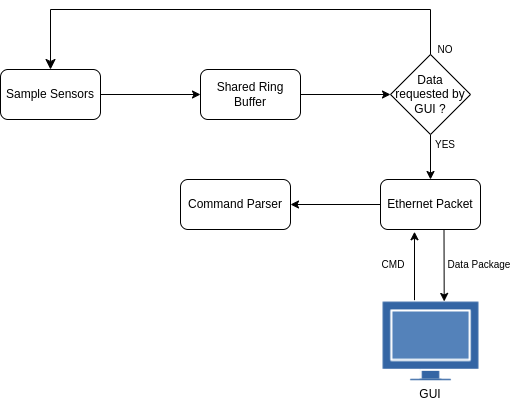

The diagram above was exported from draw.io. Its source (the exported page's mxGraphModel, read from the mxfile embedded in the PNG):
<mxGraphModel dx="766" dy="550" grid="1" gridSize="10" guides="1" tooltips="1" connect="1" arrows="1" fold="1" page="1" pageScale="1" pageWidth="850" pageHeight="1100" math="0" shadow="0">
  <root>
    <mxCell id="0" />
    <mxCell id="1" parent="0" />
    <mxCell id="2" value="Sample Sensors" style="rounded=1;whiteSpace=wrap;html=1;" vertex="1" parent="1">
      <mxGeometry x="80" y="380" width="100" height="50" as="geometry" />
    </mxCell>
    <mxCell id="4" value="" style="endArrow=classic;html=1;exitX=1;exitY=0.5;exitDx=0;exitDy=0;entryX=0;entryY=0.5;entryDx=0;entryDy=0;" edge="1" parent="1" source="2" target="5">
      <mxGeometry width="50" height="50" relative="1" as="geometry">
        <mxPoint x="200" y="410" as="sourcePoint" />
        <mxPoint x="240" y="405" as="targetPoint" />
      </mxGeometry>
    </mxCell>
    <mxCell id="8" value="" style="edgeStyle=none;html=1;" edge="1" parent="1" source="5" target="7">
      <mxGeometry relative="1" as="geometry" />
    </mxCell>
    <mxCell id="5" value="Shared Ring Buffer" style="rounded=1;whiteSpace=wrap;html=1;" vertex="1" parent="1">
      <mxGeometry x="280" y="380" width="100" height="50" as="geometry" />
    </mxCell>
    <mxCell id="10" value="" style="edgeStyle=none;html=1;" edge="1" parent="1" source="7" target="9">
      <mxGeometry relative="1" as="geometry" />
    </mxCell>
    <mxCell id="7" value="Data requested by GUI ?" style="rhombus;whiteSpace=wrap;html=1;" vertex="1" parent="1">
      <mxGeometry x="470" y="365" width="80" height="80" as="geometry" />
    </mxCell>
    <mxCell id="26" value="" style="edgeStyle=none;html=1;" edge="1" parent="1" source="9" target="25">
      <mxGeometry relative="1" as="geometry" />
    </mxCell>
    <mxCell id="9" value="Ethernet Packet" style="rounded=1;whiteSpace=wrap;html=1;" vertex="1" parent="1">
      <mxGeometry x="460" y="490" width="100" height="50" as="geometry" />
    </mxCell>
    <mxCell id="12" value="&lt;span style=&quot;font-size: 10px;&quot;&gt;YES&lt;/span&gt;" style="text;html=1;align=center;verticalAlign=middle;whiteSpace=wrap;rounded=0;" vertex="1" parent="1">
      <mxGeometry x="510" y="450" width="30" height="10" as="geometry" />
    </mxCell>
    <mxCell id="14" value="&lt;span style=&quot;font-size: 10px;&quot;&gt;NO&lt;/span&gt;" style="text;html=1;align=center;verticalAlign=middle;whiteSpace=wrap;rounded=0;" vertex="1" parent="1">
      <mxGeometry x="510" y="355" width="30" height="10" as="geometry" />
    </mxCell>
    <mxCell id="15" value="" style="edgeStyle=segmentEdgeStyle;endArrow=classic;html=1;curved=0;rounded=0;endSize=8;startSize=8;entryX=0.5;entryY=0;entryDx=0;entryDy=0;" edge="1" parent="1" target="2">
      <mxGeometry width="50" height="50" relative="1" as="geometry">
        <mxPoint x="510" y="320" as="sourcePoint" />
        <mxPoint x="330" y="330" as="targetPoint" />
      </mxGeometry>
    </mxCell>
    <mxCell id="16" value="" style="line;strokeWidth=1;html=1;rotation=90;" vertex="1" parent="1">
      <mxGeometry x="487.5" y="337.5" width="45" height="10" as="geometry" />
    </mxCell>
    <mxCell id="18" value="GUI" style="shape=image;verticalLabelPosition=bottom;labelBackgroundColor=default;verticalAlign=top;aspect=fixed;imageAspect=0;image=data:image/png,(base64 omitted: 916 chars);" vertex="1" parent="1">
      <mxGeometry x="460" y="610" width="100" height="81.24" as="geometry" />
    </mxCell>
    <mxCell id="19" value="" style="endArrow=classic;html=1;exitX=0.34;exitY=0.008;exitDx=0;exitDy=0;exitPerimeter=0;entryX=0.34;entryY=1.045;entryDx=0;entryDy=0;entryPerimeter=0;" edge="1" parent="1" source="18" target="9">
      <mxGeometry width="50" height="50" relative="1" as="geometry">
        <mxPoint x="440" y="559.3000000000002" as="sourcePoint" />
        <mxPoint x="495" y="544" as="targetPoint" />
      </mxGeometry>
    </mxCell>
    <mxCell id="20" value="" style="endArrow=classic;html=1;exitX=0.25;exitY=0;exitDx=0;exitDy=0;entryX=0.637;entryY=0.024;entryDx=0;entryDy=0;entryPerimeter=0;" edge="1" parent="1" target="18">
      <mxGeometry width="50" height="50" relative="1" as="geometry">
        <mxPoint x="523.5" y="540" as="sourcePoint" />
        <mxPoint x="526.5" y="621" as="targetPoint" />
      </mxGeometry>
    </mxCell>
    <mxCell id="21" value="&lt;span style=&quot;font-size: 10px;&quot;&gt;CMD&lt;/span&gt;" style="text;html=1;align=center;verticalAlign=middle;whiteSpace=wrap;rounded=0;" vertex="1" parent="1">
      <mxGeometry x="457.5" y="570" width="30" height="10" as="geometry" />
    </mxCell>
    <mxCell id="22" value="&lt;span style=&quot;font-size: 10px;&quot;&gt;Data Package&lt;/span&gt;" style="text;html=1;align=center;verticalAlign=middle;whiteSpace=wrap;rounded=0;" vertex="1" parent="1">
      <mxGeometry x="520" y="570" width="77.5" height="10" as="geometry" />
    </mxCell>
    <mxCell id="25" value="Command Parser" style="rounded=1;whiteSpace=wrap;html=1;" vertex="1" parent="1">
      <mxGeometry x="260" y="490" width="110" height="50" as="geometry" />
    </mxCell>
  </root>
</mxGraphModel>